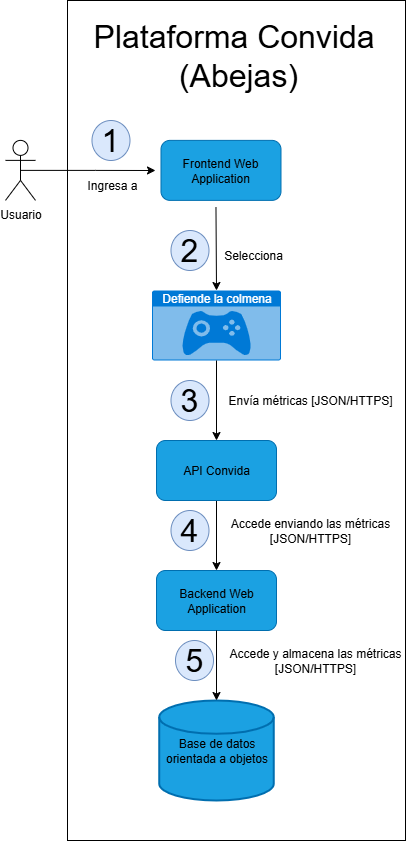

The diagram above was exported from draw.io. Its source (the exported page's mxGraphModel, read from the mxfile embedded in the PNG):
<mxGraphModel dx="1385" dy="756" grid="1" gridSize="10" guides="1" tooltips="1" connect="1" arrows="1" fold="1" page="1" pageScale="1" pageWidth="827" pageHeight="1169" math="0" shadow="0">
  <root>
    <mxCell id="M-OPphyaoJiiE7BkJ241-0" />
    <mxCell id="M-OPphyaoJiiE7BkJ241-1" parent="M-OPphyaoJiiE7BkJ241-0" />
    <mxCell id="M-OPphyaoJiiE7BkJ241-18" value="" style="rounded=0;whiteSpace=wrap;html=1;" vertex="1" parent="M-OPphyaoJiiE7BkJ241-1">
      <mxGeometry x="82" y="20" width="338" height="840" as="geometry" />
    </mxCell>
    <mxCell id="M-OPphyaoJiiE7BkJ241-19" value="Usuario" style="shape=umlActor;verticalLabelPosition=bottom;verticalAlign=top;html=1;" vertex="1" parent="M-OPphyaoJiiE7BkJ241-1">
      <mxGeometry x="20" y="159.88" width="30" height="60" as="geometry" />
    </mxCell>
    <mxCell id="M-OPphyaoJiiE7BkJ241-20" value="Defiende la colmena" style="html=1;whiteSpace=wrap;strokeColor=none;fillColor=#0079D6;labelPosition=center;verticalLabelPosition=middle;verticalAlign=top;align=center;fontSize=12;outlineConnect=0;spacingTop=-6;fontColor=#FFFFFF;sketch=0;shape=mxgraph.sitemap.game;" vertex="1" parent="M-OPphyaoJiiE7BkJ241-1">
      <mxGeometry x="166.51000000000002" y="310" width="128.98" height="70" as="geometry" />
    </mxCell>
    <mxCell id="M-OPphyaoJiiE7BkJ241-21" style="edgeStyle=orthogonalEdgeStyle;rounded=0;orthogonalLoop=1;jettySize=auto;html=1;exitX=0.5;exitY=0.5;exitDx=0;exitDy=0;exitPerimeter=0;entryX=0;entryY=0.576;entryDx=0;entryDy=0;entryPerimeter=0;" edge="1" parent="M-OPphyaoJiiE7BkJ241-1" source="M-OPphyaoJiiE7BkJ241-19">
      <mxGeometry relative="1" as="geometry">
        <mxPoint x="170" y="189.9963146119951" as="targetPoint" />
      </mxGeometry>
    </mxCell>
    <mxCell id="M-OPphyaoJiiE7BkJ241-22" style="edgeStyle=orthogonalEdgeStyle;rounded=0;orthogonalLoop=1;jettySize=auto;html=1;entryX=0.5;entryY=0;entryDx=0;entryDy=0;entryPerimeter=0;" edge="1" parent="M-OPphyaoJiiE7BkJ241-1" target="M-OPphyaoJiiE7BkJ241-20">
      <mxGeometry relative="1" as="geometry">
        <mxPoint x="230.47000000000003" y="226.57364876312568" as="sourcePoint" />
      </mxGeometry>
    </mxCell>
    <mxCell id="M-OPphyaoJiiE7BkJ241-23" value="Ingresa a" style="text;html=1;align=center;verticalAlign=middle;whiteSpace=wrap;rounded=0;" vertex="1" parent="M-OPphyaoJiiE7BkJ241-1">
      <mxGeometry x="86.50999999999999" y="189.88" width="80" height="30" as="geometry" />
    </mxCell>
    <mxCell id="M-OPphyaoJiiE7BkJ241-24" value="&lt;font style=&quot;font-size: 32px;&quot;&gt;1&lt;/font&gt;" style="ellipse;whiteSpace=wrap;html=1;fillColor=#dae8fc;strokeColor=#6c8ebf;" vertex="1" parent="M-OPphyaoJiiE7BkJ241-1">
      <mxGeometry x="106.49000000000001" y="140" width="38" height="40" as="geometry" />
    </mxCell>
    <mxCell id="M-OPphyaoJiiE7BkJ241-25" value="&lt;font style=&quot;font-size: 32px;&quot;&gt;2&lt;/font&gt;" style="ellipse;whiteSpace=wrap;html=1;fillColor=#dae8fc;strokeColor=#6c8ebf;" vertex="1" parent="M-OPphyaoJiiE7BkJ241-1">
      <mxGeometry x="185.49" y="250" width="38" height="40" as="geometry" />
    </mxCell>
    <mxCell id="M-OPphyaoJiiE7BkJ241-26" value="Selecciona" style="text;html=1;align=center;verticalAlign=middle;whiteSpace=wrap;rounded=0;" vertex="1" parent="M-OPphyaoJiiE7BkJ241-1">
      <mxGeometry x="223.49" y="260" width="90" height="30" as="geometry" />
    </mxCell>
    <mxCell id="M-OPphyaoJiiE7BkJ241-27" value="Envía métricas [JSON/HTTPS]" style="text;html=1;align=center;verticalAlign=middle;whiteSpace=wrap;rounded=0;" vertex="1" parent="M-OPphyaoJiiE7BkJ241-1">
      <mxGeometry x="235.49" y="405" width="180" height="30" as="geometry" />
    </mxCell>
    <mxCell id="M-OPphyaoJiiE7BkJ241-28" value="&lt;font style=&quot;font-size: 32px;&quot;&gt;3&lt;/font&gt;" style="ellipse;whiteSpace=wrap;html=1;fillColor=#dae8fc;strokeColor=#6c8ebf;" vertex="1" parent="M-OPphyaoJiiE7BkJ241-1">
      <mxGeometry x="185.49" y="400" width="38" height="40" as="geometry" />
    </mxCell>
    <mxCell id="M-OPphyaoJiiE7BkJ241-29" value="&lt;font style=&quot;font-size: 32px;&quot;&gt;Plataforma Convida&amp;nbsp;&lt;br&gt;(Abejas)&lt;/font&gt;" style="text;html=1;align=center;verticalAlign=middle;whiteSpace=wrap;rounded=0;" vertex="1" parent="M-OPphyaoJiiE7BkJ241-1">
      <mxGeometry x="95.49000000000001" y="60" width="316" height="30" as="geometry" />
    </mxCell>
    <mxCell id="M-OPphyaoJiiE7BkJ241-30" value="&lt;font style=&quot;color: light-dark(rgb(0, 0, 0), rgb(255, 255, 255));&quot;&gt;Frontend Web Application&lt;/font&gt;" style="rounded=1;whiteSpace=wrap;html=1;fillColor=#1ba1e2;fontColor=#ffffff;strokeColor=#006EAF;" vertex="1" parent="M-OPphyaoJiiE7BkJ241-1">
      <mxGeometry x="175.49" y="159.88" width="120" height="60" as="geometry" />
    </mxCell>
    <mxCell id="M-OPphyaoJiiE7BkJ241-31" value="" style="endArrow=classic;html=1;rounded=0;entryX=0.5;entryY=0;entryDx=0;entryDy=0;exitX=0.5;exitY=1;exitDx=0;exitDy=0;exitPerimeter=0;" edge="1" parent="M-OPphyaoJiiE7BkJ241-1" source="M-OPphyaoJiiE7BkJ241-20" target="M-OPphyaoJiiE7BkJ241-33">
      <mxGeometry width="50" height="50" relative="1" as="geometry">
        <mxPoint x="375.49" y="310" as="sourcePoint" />
        <mxPoint x="575.49" y="381" as="targetPoint" />
      </mxGeometry>
    </mxCell>
    <mxCell id="M-OPphyaoJiiE7BkJ241-32" style="edgeStyle=orthogonalEdgeStyle;rounded=0;orthogonalLoop=1;jettySize=auto;html=1;exitX=0.5;exitY=1;exitDx=0;exitDy=0;entryX=0.5;entryY=0;entryDx=0;entryDy=0;" edge="1" parent="M-OPphyaoJiiE7BkJ241-1" source="M-OPphyaoJiiE7BkJ241-33" target="M-OPphyaoJiiE7BkJ241-34">
      <mxGeometry relative="1" as="geometry" />
    </mxCell>
    <mxCell id="M-OPphyaoJiiE7BkJ241-33" value="&lt;font style=&quot;color: light-dark(rgb(0, 0, 0), rgb(255, 255, 255));&quot;&gt;API Convida&lt;/font&gt;" style="rounded=1;whiteSpace=wrap;html=1;fillColor=#1ba1e2;fontColor=#ffffff;strokeColor=#006EAF;" vertex="1" parent="M-OPphyaoJiiE7BkJ241-1">
      <mxGeometry x="171" y="460" width="120" height="60" as="geometry" />
    </mxCell>
    <mxCell id="M-OPphyaoJiiE7BkJ241-34" value="&lt;font style=&quot;color: light-dark(rgb(0, 0, 0), rgb(255, 255, 255));&quot;&gt;Backend Web Application&lt;/font&gt;" style="rounded=1;whiteSpace=wrap;html=1;fillColor=#1ba1e2;fontColor=#ffffff;strokeColor=#006EAF;" vertex="1" parent="M-OPphyaoJiiE7BkJ241-1">
      <mxGeometry x="171" y="590" width="120" height="60" as="geometry" />
    </mxCell>
    <mxCell id="M-OPphyaoJiiE7BkJ241-35" value="&lt;font style=&quot;font-size: 32px;&quot;&gt;4&lt;/font&gt;" style="ellipse;whiteSpace=wrap;html=1;fillColor=#dae8fc;strokeColor=#6c8ebf;" vertex="1" parent="M-OPphyaoJiiE7BkJ241-1">
      <mxGeometry x="185.49" y="530" width="38" height="40" as="geometry" />
    </mxCell>
    <mxCell id="M-OPphyaoJiiE7BkJ241-36" value="Accede enviando las métricas [JSON/HTTPS]" style="text;html=1;align=center;verticalAlign=middle;whiteSpace=wrap;rounded=0;" vertex="1" parent="M-OPphyaoJiiE7BkJ241-1">
      <mxGeometry x="235.49" y="535" width="180" height="30" as="geometry" />
    </mxCell>
    <mxCell id="M-OPphyaoJiiE7BkJ241-37" value="&lt;font style=&quot;font-size: 32px;&quot;&gt;5&lt;/font&gt;" style="ellipse;whiteSpace=wrap;html=1;fillColor=#dae8fc;strokeColor=#6c8ebf;" vertex="1" parent="M-OPphyaoJiiE7BkJ241-1">
      <mxGeometry x="190" y="660" width="38" height="40" as="geometry" />
    </mxCell>
    <mxCell id="M-OPphyaoJiiE7BkJ241-38" value="Accede y almacena las métricas [JSON/HTTPS]" style="text;html=1;align=center;verticalAlign=middle;whiteSpace=wrap;rounded=0;" vertex="1" parent="M-OPphyaoJiiE7BkJ241-1">
      <mxGeometry x="240" y="665" width="180" height="30" as="geometry" />
    </mxCell>
    <mxCell id="M-OPphyaoJiiE7BkJ241-39" value="&lt;font style=&quot;color: light-dark(rgb(0, 0, 0), rgb(255, 255, 255));&quot;&gt;Base de datos orientada a objetos&lt;/font&gt;" style="strokeWidth=2;html=1;shape=mxgraph.flowchart.database;whiteSpace=wrap;fillColor=#1ba1e2;fontColor=#ffffff;strokeColor=#006EAF;" vertex="1" parent="M-OPphyaoJiiE7BkJ241-1">
      <mxGeometry x="173.74" y="720" width="114.51" height="100" as="geometry" />
    </mxCell>
    <mxCell id="M-OPphyaoJiiE7BkJ241-40" style="edgeStyle=orthogonalEdgeStyle;rounded=0;orthogonalLoop=1;jettySize=auto;html=1;exitX=0.5;exitY=1;exitDx=0;exitDy=0;entryX=0.5;entryY=0;entryDx=0;entryDy=0;entryPerimeter=0;" edge="1" parent="M-OPphyaoJiiE7BkJ241-1" source="M-OPphyaoJiiE7BkJ241-34" target="M-OPphyaoJiiE7BkJ241-39">
      <mxGeometry relative="1" as="geometry" />
    </mxCell>
  </root>
</mxGraphModel>